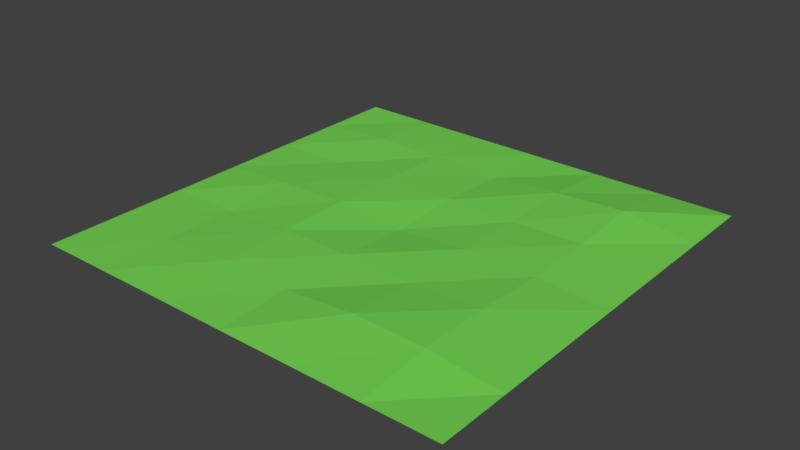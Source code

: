 # Source: TentGround.blend  (saved by Blender 2.79.0; exported with 4.5.12 LTS)
import bpy
from mathutils import Matrix  # noqa: F401  (used for matrix-valued properties, if any)

bpy.ops.wm.read_factory_settings(use_empty=True)
scene = bpy.context.scene
scene.name = 'Scene'

# ---- collections
col_collection_1 = bpy.data.collections.new('Collection 1'); scene.collection.children.link(col_collection_1)

# ---- materials (node trees are filled in below, after node groups)
mat_castleground = bpy.data.materials.new('CastleGround')
mat_castleground.alpha_threshold = 0.0
mat_castleground.use_transparent_shadow = False
mat_castleground.diffuse_color = (0.1787, 0.65, 0.08719, 1.0)
mat_castleground.roughness = 0.5

# ---- material node trees

# ---- world
world_world = bpy.data.worlds.new('World'); scene.world = world_world
world_world.color = (0.05088, 0.05088, 0.05088)
world_world.use_sun_shadow = False
world_world.sun_shadow_jitter_overblur = 0.0
world_world.cycles.sampling_method = 'MANUAL'

# ---- meshes
me_plane = bpy.data.meshes.new('Plane')
me_plane.from_pydata([(-5.0, -5.0, 0.0), (5.0, -5.0, 0.0), (-5.0, 5.0, 0.0), (5.0, 5.0, 0.0), (-5.0, 3.335, 0.0), (-5.0, 1.668, 0.0), (-5.0, 0.001191, 0.0), (-5.0, -1.665, 0.0), (-5.0, -3.332, 0.0), (5.0, -3.332, 0.0), (5.0, -1.665, 0.0), (5.0, 0.001191, 0.0), (5.0, 1.668, 0.0), (5.0, 3.335, 0.0), (-3.333, -5.0, 0.0), (-1.667, -5.0, 0.0), (0.0, -5.0, 0.0), (1.667, -5.0, 0.0), (3.333, -5.0, 0.0), (3.333, 5.0, 0.0), (1.667, 5.0, 0.0), (0.0, 5.0, 0.0), (-1.667, 5.0, 0.0), (-3.333, 5.0, 0.0), (3.333, -3.332, 0.1815), (1.667, -3.332, 0.2101), (0.0, -3.332, 0.06688), (-1.667, -3.332, 0.1076), (-3.333, -3.332, 0.02459), (3.333, -1.665, 0.1742), (1.667, -1.665, 0.08917), (0.0, -1.665, 0.1208), (-1.667, -1.665, 0.1117), (-3.333, -1.665, 0.0), (3.333, 0.001191, 0.09979), (1.667, 0.001191, 0.1208), (0.0, 0.001191, 0.0), (-1.667, 0.001191, 0.1366), (-3.333, 0.001191, 0.07541), (3.333, 1.668, 0.1128), (1.667, 1.668, 0.07541), (0.0, 1.668, 0.07541), (-1.667, 1.668, 0.09979), (-3.333, 1.668, 0.0), (3.333, 3.335, 0.2213), (1.667, 3.335, 0.1405), (0.0, 3.335, 0.0), (-1.667, 3.335, 0.0543), (-3.333, 3.335, 0.07428)], [], [(44, 13, 3, 19), (18, 1, 9, 24), (24, 9, 10, 29), (29, 10, 11, 34), (34, 11, 12, 39), (39, 12, 13, 44), (5, 43, 48, 4), (43, 42, 47, 48), (42, 41, 46, 47), (41, 40, 45, 46), (40, 39, 44, 45), (6, 38, 43, 5), (38, 37, 42, 43), (37, 36, 41, 42), (36, 35, 40, 41), (35, 34, 39, 40), (7, 33, 38, 6), (33, 32, 37, 38), (32, 31, 36, 37), (31, 30, 35, 36), (30, 29, 34, 35), (8, 28, 33, 7), (28, 27, 32, 33), (27, 26, 31, 32), (26, 25, 30, 31), (25, 24, 29, 30), (0, 14, 28, 8), (14, 15, 27, 28), (15, 16, 26, 27), (16, 17, 25, 26), (17, 18, 24, 25), (4, 48, 23, 2), (48, 47, 22, 23), (47, 46, 21, 22), (46, 45, 20, 21), (45, 44, 19, 20)])
me_plane.materials.append(mat_castleground)
me_plane.use_remesh_preserve_volume = False
me_plane.use_remesh_preserve_attributes = False
me_plane.use_mirror_vertex_groups = False
me_plane.update()

# ---- objects
ob_castleground = bpy.data.objects.new('CastleGround', me_plane)

# ---- transforms, parenting, visibility, modifiers, constraints
ob_castleground.location = (0.0, 0.0, 0.0)
ob_castleground.lineart.crease_threshold = 0.0

# ---- collection membership
col_collection_1.objects.link(ob_castleground)

# ---- scene / render settings (as saved in the file)
scene.frame_start = 1; scene.frame_end = 250; scene.frame_set(1)
scene.render.engine = 'BLENDER_EEVEE_NEXT'
scene.render.resolution_percentage = 50
scene.render.dither_intensity = 0.0
scene.cycles.use_denoising = False
scene.cycles.samples = 128
scene.cycles.sampling_pattern = 'TABULATED_SOBOL'
scene.cycles.use_adaptive_sampling = False
scene.cycles.use_light_tree = False
scene.cycles.blur_glossy = 0.0
scene.cycles.sample_clamp_indirect = 0.0
scene.view_settings.view_transform = 'Standard'
bpy.context.view_layer.update()

# ---- added for rendering (the .blend has no active camera and no usable light): camera, sun
cam_auto = bpy.data.cameras.new('AutoCamera')
cam_auto.lens = 50.0
cam_auto.sensor_width = 36.0
cam_auto.clip_end = 1000.0
ob_auto_camera = bpy.data.objects.new('AutoCamera', cam_auto)
scene.collection.objects.link(ob_auto_camera)
ob_auto_camera.location = (13.0863, -15.7035, 10.5797)
ob_auto_camera.rotation_euler = (1.09748, -7.21219e-08, 0.694738)
scene.camera = ob_auto_camera
light_auto_sun = bpy.data.lights.new('AutoSun', 'SUN')
light_auto_sun.energy = 3.0
light_auto_sun.angle = 0.0523599
ob_auto_sun = bpy.data.objects.new('AutoSun', light_auto_sun)
scene.collection.objects.link(ob_auto_sun)
ob_auto_sun.rotation_euler = (0.872665, 0.174533, 0.523599)
bpy.context.view_layer.update()
